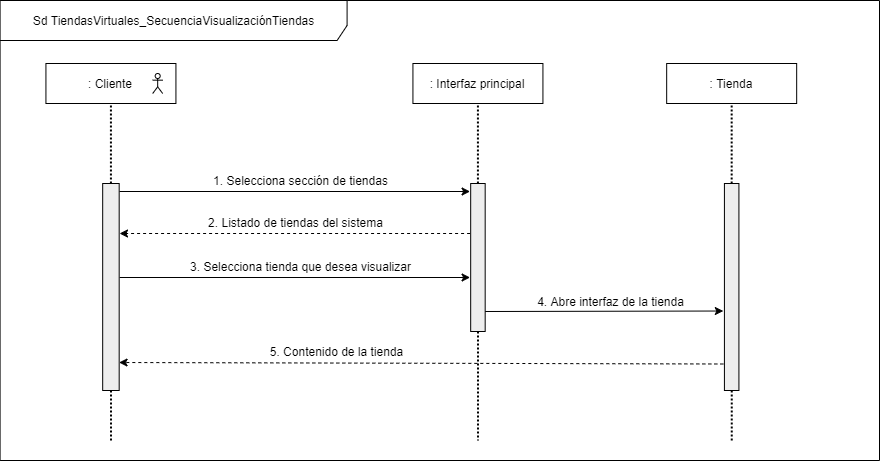

The diagram above was exported from draw.io. Its source (the exported page's mxGraphModel, read from the mxfile embedded in the PNG):
<mxGraphModel dx="1695" dy="-3045" grid="1" gridSize="10" guides="1" tooltips="1" connect="1" arrows="1" fold="1" page="1" pageScale="1" pageWidth="827" pageHeight="1169" math="0" shadow="0">
  <root>
    <mxCell id="3EH4EdogfDi2uRRNwCWc-0" />
    <mxCell id="3EH4EdogfDi2uRRNwCWc-1" parent="3EH4EdogfDi2uRRNwCWc-0" />
    <mxCell id="3EH4EdogfDi2uRRNwCWc-2" value="Sd TiendasVirtuales_SecuenciaVisualizaciónTiendas" style="shape=umlFrame;whiteSpace=wrap;html=1;strokeColor=#000000;strokeWidth=1;fillColor=#ffffff;width=347;height=40;" vertex="1" parent="3EH4EdogfDi2uRRNwCWc-1">
      <mxGeometry x="-799.41" y="4480" width="879.41" height="460" as="geometry" />
    </mxCell>
    <mxCell id="3EH4EdogfDi2uRRNwCWc-3" value=": Cliente" style="rounded=0;whiteSpace=wrap;html=1;" vertex="1" parent="3EH4EdogfDi2uRRNwCWc-1">
      <mxGeometry x="-753.5700000000003" y="4543" width="130" height="40" as="geometry" />
    </mxCell>
    <mxCell id="3EH4EdogfDi2uRRNwCWc-4" value=": Interfaz principal" style="rounded=0;whiteSpace=wrap;html=1;" vertex="1" parent="3EH4EdogfDi2uRRNwCWc-1">
      <mxGeometry x="-386.5699999999999" y="4543" width="130" height="40" as="geometry" />
    </mxCell>
    <mxCell id="3EH4EdogfDi2uRRNwCWc-5" style="edgeStyle=orthogonalEdgeStyle;rounded=1;orthogonalLoop=1;jettySize=auto;html=1;exitX=0.5;exitY=1;exitDx=0;exitDy=0;dashed=1;dashPattern=1 1;strokeWidth=2;endFill=0;endArrow=none;" edge="1" parent="3EH4EdogfDi2uRRNwCWc-1" source="3EH4EdogfDi2uRRNwCWc-6">
      <mxGeometry relative="1" as="geometry">
        <mxPoint x="-688.4099999999999" y="4920" as="targetPoint" />
      </mxGeometry>
    </mxCell>
    <mxCell id="3EH4EdogfDi2uRRNwCWc-6" value="" style="shape=rect;html=1;fillColor=#eeeeee;" vertex="1" parent="3EH4EdogfDi2uRRNwCWc-1">
      <mxGeometry x="-696.82" y="4663" width="16.5" height="207" as="geometry" />
    </mxCell>
    <mxCell id="3EH4EdogfDi2uRRNwCWc-7" style="rounded=1;orthogonalLoop=1;jettySize=auto;html=1;exitX=0.5;exitY=1;exitDx=0;exitDy=0;dashed=1;dashPattern=1 1;strokeWidth=2;endFill=0;endArrow=none;" edge="1" parent="3EH4EdogfDi2uRRNwCWc-1" source="3EH4EdogfDi2uRRNwCWc-8">
      <mxGeometry relative="1" as="geometry">
        <mxPoint x="-321.40999999999985" y="4920" as="targetPoint" />
      </mxGeometry>
    </mxCell>
    <mxCell id="3EH4EdogfDi2uRRNwCWc-8" value="" style="shape=rect;html=1;fillColor=#eeeeee;" vertex="1" parent="3EH4EdogfDi2uRRNwCWc-1">
      <mxGeometry x="-328.82" y="4663" width="14.5" height="148" as="geometry" />
    </mxCell>
    <mxCell id="3EH4EdogfDi2uRRNwCWc-9" value="" style="endArrow=none;dashed=1;html=1;dashPattern=1 1;strokeWidth=2;entryX=0.5;entryY=1;entryDx=0;entryDy=0;exitX=0.5;exitY=0;exitDx=0;exitDy=0;endFill=0;" edge="1" parent="3EH4EdogfDi2uRRNwCWc-1" source="3EH4EdogfDi2uRRNwCWc-6" target="3EH4EdogfDi2uRRNwCWc-3">
      <mxGeometry width="50" height="50" relative="1" as="geometry">
        <mxPoint x="-691.8200000000003" y="4633" as="sourcePoint" />
        <mxPoint x="-641.8200000000003" y="4583" as="targetPoint" />
      </mxGeometry>
    </mxCell>
    <mxCell id="3EH4EdogfDi2uRRNwCWc-10" value="" style="endArrow=none;dashed=1;html=1;dashPattern=1 1;strokeWidth=2;entryX=0.5;entryY=1;entryDx=0;entryDy=0;endFill=0;" edge="1" parent="3EH4EdogfDi2uRRNwCWc-1" source="3EH4EdogfDi2uRRNwCWc-8" target="3EH4EdogfDi2uRRNwCWc-4">
      <mxGeometry width="50" height="50" relative="1" as="geometry">
        <mxPoint x="-349.3199999999999" y="4663" as="sourcePoint" />
        <mxPoint x="-349.3199999999999" y="4583" as="targetPoint" />
      </mxGeometry>
    </mxCell>
    <mxCell id="3EH4EdogfDi2uRRNwCWc-11" value="" style="endArrow=classic;html=1;exitX=1;exitY=0;exitDx=0;exitDy=0;" edge="1" parent="3EH4EdogfDi2uRRNwCWc-1">
      <mxGeometry width="50" height="50" relative="1" as="geometry">
        <mxPoint x="-679.9899999999998" y="4671" as="sourcePoint" />
        <mxPoint x="-329.40999999999985" y="4671" as="targetPoint" />
      </mxGeometry>
    </mxCell>
    <mxCell id="3EH4EdogfDi2uRRNwCWc-12" value="1. Selecciona sección de tiendas" style="text;html=1;align=center;verticalAlign=middle;resizable=0;points=[];autosize=1;" vertex="1" parent="3EH4EdogfDi2uRRNwCWc-1">
      <mxGeometry x="-594.4100000000002" y="4650" width="190" height="20" as="geometry" />
    </mxCell>
    <mxCell id="3EH4EdogfDi2uRRNwCWc-13" value="" style="endArrow=classic;html=1;dashed=1;entryX=0.984;entryY=0.195;entryDx=0;entryDy=0;entryPerimeter=0;" edge="1" parent="3EH4EdogfDi2uRRNwCWc-1">
      <mxGeometry width="50" height="50" relative="1" as="geometry">
        <mxPoint x="-329.40999999999985" y="4713" as="sourcePoint" />
        <mxPoint x="-679.9899999999998" y="4713" as="targetPoint" />
      </mxGeometry>
    </mxCell>
    <mxCell id="3EH4EdogfDi2uRRNwCWc-14" value="2. Listado de tiendas del sistema" style="text;html=1;align=center;verticalAlign=middle;resizable=0;points=[];autosize=1;" vertex="1" parent="3EH4EdogfDi2uRRNwCWc-1">
      <mxGeometry x="-599.4100000000003" y="4692" width="190" height="20" as="geometry" />
    </mxCell>
    <mxCell id="3EH4EdogfDi2uRRNwCWc-15" value="" style="shape=umlActor;verticalLabelPosition=bottom;verticalAlign=top;html=1;outlineConnect=0;" vertex="1" parent="3EH4EdogfDi2uRRNwCWc-1">
      <mxGeometry x="-646.8200000000003" y="4553" width="10" height="20" as="geometry" />
    </mxCell>
    <mxCell id="3EH4EdogfDi2uRRNwCWc-16" value="" style="endArrow=classic;html=1;exitX=1;exitY=0;exitDx=0;exitDy=0;" edge="1" parent="3EH4EdogfDi2uRRNwCWc-1">
      <mxGeometry width="50" height="50" relative="1" as="geometry">
        <mxPoint x="-679.8199999999997" y="4757" as="sourcePoint" />
        <mxPoint x="-329.40999999999985" y="4757" as="targetPoint" />
      </mxGeometry>
    </mxCell>
    <mxCell id="3EH4EdogfDi2uRRNwCWc-17" value="3. Selecciona tienda que desea visualizar" style="text;html=1;align=center;verticalAlign=middle;resizable=0;points=[];autosize=1;" vertex="1" parent="3EH4EdogfDi2uRRNwCWc-1">
      <mxGeometry x="-619.4100000000003" y="4736" width="240" height="20" as="geometry" />
    </mxCell>
    <mxCell id="3EH4EdogfDi2uRRNwCWc-18" value=": Tienda" style="rounded=0;whiteSpace=wrap;html=1;" vertex="1" parent="3EH4EdogfDi2uRRNwCWc-1">
      <mxGeometry x="-132.82999999999987" y="4543" width="130" height="40" as="geometry" />
    </mxCell>
    <mxCell id="3EH4EdogfDi2uRRNwCWc-19" style="rounded=1;orthogonalLoop=1;jettySize=auto;html=1;exitX=0.5;exitY=1;exitDx=0;exitDy=0;dashed=1;dashPattern=1 1;strokeWidth=2;endFill=0;endArrow=none;" edge="1" parent="3EH4EdogfDi2uRRNwCWc-1" source="3EH4EdogfDi2uRRNwCWc-20">
      <mxGeometry relative="1" as="geometry">
        <mxPoint x="-67.67000000000007" y="4920" as="targetPoint" />
      </mxGeometry>
    </mxCell>
    <mxCell id="3EH4EdogfDi2uRRNwCWc-20" value="" style="shape=rect;html=1;fillColor=#eeeeee;" vertex="1" parent="3EH4EdogfDi2uRRNwCWc-1">
      <mxGeometry x="-75.08" y="4663" width="14.5" height="207" as="geometry" />
    </mxCell>
    <mxCell id="3EH4EdogfDi2uRRNwCWc-21" value="" style="endArrow=none;dashed=1;html=1;dashPattern=1 1;strokeWidth=2;entryX=0.5;entryY=1;entryDx=0;entryDy=0;endFill=0;" edge="1" parent="3EH4EdogfDi2uRRNwCWc-1" source="3EH4EdogfDi2uRRNwCWc-20" target="3EH4EdogfDi2uRRNwCWc-18">
      <mxGeometry width="50" height="50" relative="1" as="geometry">
        <mxPoint x="-95.57999999999988" y="4663" as="sourcePoint" />
        <mxPoint x="-95.57999999999988" y="4583" as="targetPoint" />
      </mxGeometry>
    </mxCell>
    <mxCell id="3EH4EdogfDi2uRRNwCWc-22" value="" style="endArrow=classic;html=1;exitX=1;exitY=0;exitDx=0;exitDy=0;entryX=-0.076;entryY=0.616;entryDx=0;entryDy=0;entryPerimeter=0;" edge="1" parent="3EH4EdogfDi2uRRNwCWc-1" target="3EH4EdogfDi2uRRNwCWc-20">
      <mxGeometry width="50" height="50" relative="1" as="geometry">
        <mxPoint x="-314.3199999999997" y="4791" as="sourcePoint" />
        <mxPoint x="36.42000000000006" y="4791" as="targetPoint" />
      </mxGeometry>
    </mxCell>
    <mxCell id="3EH4EdogfDi2uRRNwCWc-23" value="4. Abre interfaz de la tienda" style="text;html=1;align=center;verticalAlign=middle;resizable=0;points=[];autosize=1;" vertex="1" parent="3EH4EdogfDi2uRRNwCWc-1">
      <mxGeometry x="-268.5700000000003" y="4771" width="160" height="20" as="geometry" />
    </mxCell>
    <mxCell id="3EH4EdogfDi2uRRNwCWc-24" value="" style="endArrow=classic;html=1;dashed=1;entryX=0.984;entryY=0.195;entryDx=0;entryDy=0;entryPerimeter=0;exitX=-0.076;exitY=0.872;exitDx=0;exitDy=0;exitPerimeter=0;" edge="1" parent="3EH4EdogfDi2uRRNwCWc-1" source="3EH4EdogfDi2uRRNwCWc-20">
      <mxGeometry width="50" height="50" relative="1" as="geometry">
        <mxPoint x="-329.8699999999999" y="4841.999999999999" as="sourcePoint" />
        <mxPoint x="-680.4499999999998" y="4841.999999999999" as="targetPoint" />
      </mxGeometry>
    </mxCell>
    <mxCell id="3EH4EdogfDi2uRRNwCWc-25" value="5. Contenido de la tienda" style="text;html=1;align=center;verticalAlign=middle;resizable=0;points=[];autosize=1;" vertex="1" parent="3EH4EdogfDi2uRRNwCWc-1">
      <mxGeometry x="-537.9100000000003" y="4821" width="150" height="20" as="geometry" />
    </mxCell>
  </root>
</mxGraphModel>